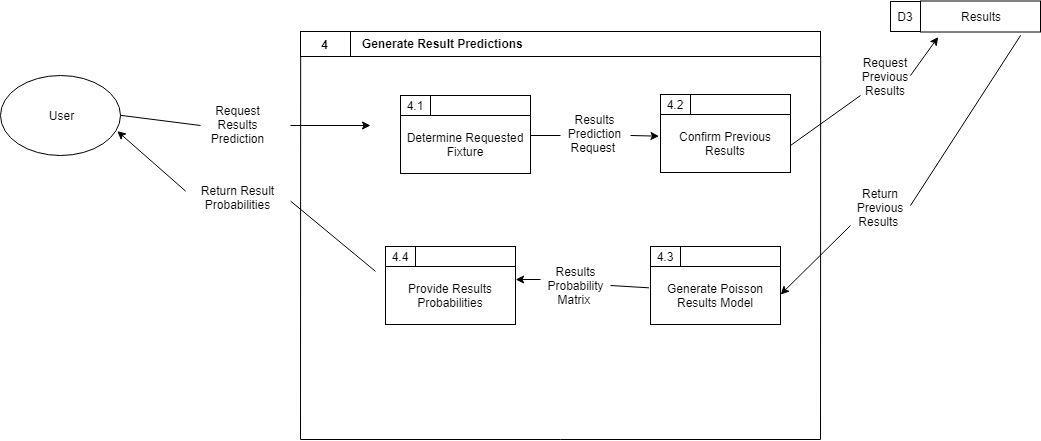

The diagram above was exported from draw.io. Its source (the exported page's mxGraphModel, read from the mxfile embedded in the PNG):
<mxGraphModel dx="959" dy="1056" grid="1" gridSize="10" guides="1" tooltips="1" connect="1" arrows="1" fold="1" page="1" pageScale="1" pageWidth="1100" pageHeight="850" math="0" shadow="0">
  <root>
    <mxCell id="0" />
    <mxCell id="1" parent="0" />
    <mxCell id="53a810e76524c601-3" value="&lt;b&gt;4&lt;/b&gt;" style="rounded=0;whiteSpace=wrap;html=1;" parent="1" vertex="1">
      <mxGeometry x="300" y="266" width="50" height="25" as="geometry" />
    </mxCell>
    <mxCell id="53a810e76524c601-4" value="&lt;div style=&quot;text-align: left&quot;&gt;&lt;br&gt;&lt;/div&gt;" style="rounded=0;whiteSpace=wrap;html=1;" parent="1" vertex="1">
      <mxGeometry x="350" y="266" width="470" height="25" as="geometry" />
    </mxCell>
    <mxCell id="53a810e76524c601-8" value="&lt;b&gt;Generate Result Predictions&lt;/b&gt;" style="text;html=1;resizable=0;points=[];autosize=1;align=left;verticalAlign=top;spacingTop=-4;" parent="1" vertex="1">
      <mxGeometry x="360" y="269" width="180" height="20" as="geometry" />
    </mxCell>
    <mxCell id="53a810e76524c601-9" value="User" style="ellipse;whiteSpace=wrap;html=1;" parent="1" vertex="1">
      <mxGeometry y="310" width="120" height="80" as="geometry" />
    </mxCell>
    <mxCell id="53a810e76524c601-19" value="" style="endArrow=none;html=1;exitX=1;exitY=0.5;" parent="1" source="53a810e76524c601-9" edge="1">
      <mxGeometry width="50" height="50" relative="1" as="geometry">
        <mxPoint x="140" y="400" as="sourcePoint" />
        <mxPoint x="200" y="360" as="targetPoint" />
      </mxGeometry>
    </mxCell>
    <mxCell id="53a810e76524c601-21" value="" style="endArrow=classic;html=1;exitX=1;exitY=0.5;" parent="1" edge="1">
      <mxGeometry width="50" height="50" relative="1" as="geometry">
        <mxPoint x="290" y="360" as="sourcePoint" />
        <mxPoint x="370" y="360" as="targetPoint" />
      </mxGeometry>
    </mxCell>
    <mxCell id="53a810e76524c601-43" value="Return Result Probabilities" style="text;html=1;strokeColor=none;fillColor=none;align=center;verticalAlign=middle;whiteSpace=wrap;rounded=0;" parent="1" vertex="1">
      <mxGeometry x="185" y="421" width="105" height="20" as="geometry" />
    </mxCell>
    <mxCell id="53a810e76524c601-44" value="" style="endArrow=none;html=1;entryX=1;entryY=0.75;exitX=0;exitY=0.5;" parent="1" target="53a810e76524c601-43" edge="1">
      <mxGeometry width="50" height="50" relative="1" as="geometry">
        <mxPoint x="375" y="505.8571428571429" as="sourcePoint" />
        <mxPoint x="360" y="464" as="targetPoint" />
      </mxGeometry>
    </mxCell>
    <mxCell id="53a810e76524c601-45" value="" style="endArrow=classic;html=1;entryX=0.975;entryY=0.694;entryPerimeter=0;exitX=0;exitY=0.25;" parent="1" source="53a810e76524c601-43" target="53a810e76524c601-9" edge="1">
      <mxGeometry width="50" height="50" relative="1" as="geometry">
        <mxPoint x="130" y="434" as="sourcePoint" />
        <mxPoint x="180" y="384" as="targetPoint" />
      </mxGeometry>
    </mxCell>
    <mxCell id="53a810e76524c601-47" value="" style="endArrow=none;html=1;entryX=0.007;entryY=0.98;entryPerimeter=0;" parent="1" target="53a810e76524c601-3" edge="1">
      <mxGeometry width="50" height="50" relative="1" as="geometry">
        <mxPoint x="300" y="674" as="sourcePoint" />
        <mxPoint x="300" y="294" as="targetPoint" />
      </mxGeometry>
    </mxCell>
    <mxCell id="53a810e76524c601-48" value="" style="endArrow=none;html=1;entryX=1.001;entryY=0.98;entryPerimeter=0;" parent="1" target="53a810e76524c601-4" edge="1">
      <mxGeometry width="50" height="50" relative="1" as="geometry">
        <mxPoint x="820" y="674" as="sourcePoint" />
        <mxPoint x="840" y="324" as="targetPoint" />
      </mxGeometry>
    </mxCell>
    <mxCell id="53a810e76524c601-49" value="" style="endArrow=none;html=1;" parent="1" edge="1">
      <mxGeometry width="50" height="50" relative="1" as="geometry">
        <mxPoint x="300" y="674" as="sourcePoint" />
        <mxPoint x="820" y="674" as="targetPoint" />
      </mxGeometry>
    </mxCell>
    <mxCell id="ZwZhjU6pEVsVmQ5WiEjx-1" value="Request Results Prediction" style="text;html=1;strokeColor=none;fillColor=none;align=center;verticalAlign=middle;whiteSpace=wrap;rounded=0;" vertex="1" parent="1">
      <mxGeometry x="218" y="348" width="40" height="20" as="geometry" />
    </mxCell>
    <mxCell id="ZwZhjU6pEVsVmQ5WiEjx-2" value="Determine Requested Fixture" style="rounded=0;whiteSpace=wrap;html=1;" vertex="1" parent="1">
      <mxGeometry x="400" y="348" width="130" height="60" as="geometry" />
    </mxCell>
    <mxCell id="ZwZhjU6pEVsVmQ5WiEjx-3" value="4.1" style="rounded=0;whiteSpace=wrap;html=1;" vertex="1" parent="1">
      <mxGeometry x="400" y="330" width="30" height="20" as="geometry" />
    </mxCell>
    <mxCell id="ZwZhjU6pEVsVmQ5WiEjx-4" value="" style="rounded=0;whiteSpace=wrap;html=1;" vertex="1" parent="1">
      <mxGeometry x="430" y="330" width="100" height="20" as="geometry" />
    </mxCell>
    <mxCell id="ZwZhjU6pEVsVmQ5WiEjx-7" value="Confirm Previous Results" style="rounded=0;whiteSpace=wrap;html=1;" vertex="1" parent="1">
      <mxGeometry x="660" y="347" width="130" height="60" as="geometry" />
    </mxCell>
    <mxCell id="ZwZhjU6pEVsVmQ5WiEjx-8" value="4.2" style="rounded=0;whiteSpace=wrap;html=1;" vertex="1" parent="1">
      <mxGeometry x="660" y="329" width="30" height="20" as="geometry" />
    </mxCell>
    <mxCell id="ZwZhjU6pEVsVmQ5WiEjx-9" value="" style="rounded=0;whiteSpace=wrap;html=1;" vertex="1" parent="1">
      <mxGeometry x="690" y="329" width="100" height="20" as="geometry" />
    </mxCell>
    <mxCell id="ZwZhjU6pEVsVmQ5WiEjx-10" value="Results Prediction Request&amp;nbsp;" style="text;html=1;strokeColor=none;fillColor=none;align=center;verticalAlign=middle;whiteSpace=wrap;rounded=0;" vertex="1" parent="1">
      <mxGeometry x="575" y="357" width="40" height="20" as="geometry" />
    </mxCell>
    <mxCell id="ZwZhjU6pEVsVmQ5WiEjx-11" value="" style="endArrow=none;html=1;" edge="1" parent="1">
      <mxGeometry width="50" height="50" relative="1" as="geometry">
        <mxPoint x="530" y="370" as="sourcePoint" />
        <mxPoint x="560" y="370" as="targetPoint" />
      </mxGeometry>
    </mxCell>
    <mxCell id="ZwZhjU6pEVsVmQ5WiEjx-12" value="" style="endArrow=classic;html=1;entryX=-0.012;entryY=0.401;entryDx=0;entryDy=0;entryPerimeter=0;" edge="1" parent="1" target="ZwZhjU6pEVsVmQ5WiEjx-7">
      <mxGeometry width="50" height="50" relative="1" as="geometry">
        <mxPoint x="630" y="370" as="sourcePoint" />
        <mxPoint x="670" y="350" as="targetPoint" />
      </mxGeometry>
    </mxCell>
    <mxCell id="ZwZhjU6pEVsVmQ5WiEjx-13" value="Results" style="rounded=0;whiteSpace=wrap;html=1;" vertex="1" parent="1">
      <mxGeometry x="920" y="235.5" width="120" height="31" as="geometry" />
    </mxCell>
    <mxCell id="ZwZhjU6pEVsVmQ5WiEjx-14" value="D3" style="rounded=0;whiteSpace=wrap;html=1;" vertex="1" parent="1">
      <mxGeometry x="890" y="236" width="30" height="30" as="geometry" />
    </mxCell>
    <mxCell id="ZwZhjU6pEVsVmQ5WiEjx-15" value="Request Previous Results" style="text;html=1;strokeColor=none;fillColor=none;align=center;verticalAlign=middle;whiteSpace=wrap;rounded=0;" vertex="1" parent="1">
      <mxGeometry x="865" y="300" width="40" height="20" as="geometry" />
    </mxCell>
    <mxCell id="ZwZhjU6pEVsVmQ5WiEjx-16" value="" style="endArrow=none;html=1;" edge="1" parent="1">
      <mxGeometry width="50" height="50" relative="1" as="geometry">
        <mxPoint x="790" y="380" as="sourcePoint" />
        <mxPoint x="860" y="330" as="targetPoint" />
      </mxGeometry>
    </mxCell>
    <mxCell id="ZwZhjU6pEVsVmQ5WiEjx-17" value="" style="endArrow=classic;html=1;entryX=0.144;entryY=1.148;entryDx=0;entryDy=0;entryPerimeter=0;" edge="1" parent="1" target="ZwZhjU6pEVsVmQ5WiEjx-13">
      <mxGeometry width="50" height="50" relative="1" as="geometry">
        <mxPoint x="910" y="310" as="sourcePoint" />
        <mxPoint x="970" y="270" as="targetPoint" />
      </mxGeometry>
    </mxCell>
    <mxCell id="ZwZhjU6pEVsVmQ5WiEjx-18" value="Return Previous Results&amp;nbsp;" style="text;html=1;strokeColor=none;fillColor=none;align=center;verticalAlign=middle;whiteSpace=wrap;rounded=0;" vertex="1" parent="1">
      <mxGeometry x="860" y="431" width="40" height="20" as="geometry" />
    </mxCell>
    <mxCell id="ZwZhjU6pEVsVmQ5WiEjx-19" value="" style="endArrow=none;html=1;entryX=0.833;entryY=1.113;entryDx=0;entryDy=0;entryPerimeter=0;" edge="1" parent="1" target="ZwZhjU6pEVsVmQ5WiEjx-13">
      <mxGeometry width="50" height="50" relative="1" as="geometry">
        <mxPoint x="910" y="440" as="sourcePoint" />
        <mxPoint x="980" y="290" as="targetPoint" />
      </mxGeometry>
    </mxCell>
    <mxCell id="ZwZhjU6pEVsVmQ5WiEjx-20" value="Generate Poisson Results Model" style="rounded=0;whiteSpace=wrap;html=1;" vertex="1" parent="1">
      <mxGeometry x="650" y="499" width="130" height="60" as="geometry" />
    </mxCell>
    <mxCell id="ZwZhjU6pEVsVmQ5WiEjx-21" value="4.3" style="rounded=0;whiteSpace=wrap;html=1;" vertex="1" parent="1">
      <mxGeometry x="650" y="481" width="30" height="20" as="geometry" />
    </mxCell>
    <mxCell id="ZwZhjU6pEVsVmQ5WiEjx-22" value="" style="rounded=0;whiteSpace=wrap;html=1;" vertex="1" parent="1">
      <mxGeometry x="680" y="481" width="100" height="20" as="geometry" />
    </mxCell>
    <mxCell id="ZwZhjU6pEVsVmQ5WiEjx-23" value="" style="endArrow=classic;html=1;entryX=1;entryY=0.5;entryDx=0;entryDy=0;" edge="1" parent="1" target="ZwZhjU6pEVsVmQ5WiEjx-20">
      <mxGeometry width="50" height="50" relative="1" as="geometry">
        <mxPoint x="850" y="460" as="sourcePoint" />
        <mxPoint x="890" y="480" as="targetPoint" />
      </mxGeometry>
    </mxCell>
    <mxCell id="ZwZhjU6pEVsVmQ5WiEjx-24" value="Results Probability Matrix&amp;nbsp;" style="text;html=1;strokeColor=none;fillColor=none;align=center;verticalAlign=middle;whiteSpace=wrap;rounded=0;" vertex="1" parent="1">
      <mxGeometry x="555" y="509" width="40" height="20" as="geometry" />
    </mxCell>
    <mxCell id="ZwZhjU6pEVsVmQ5WiEjx-25" value="" style="endArrow=none;html=1;entryX=-0.012;entryY=0.389;entryDx=0;entryDy=0;entryPerimeter=0;" edge="1" parent="1" target="ZwZhjU6pEVsVmQ5WiEjx-20">
      <mxGeometry width="50" height="50" relative="1" as="geometry">
        <mxPoint x="610" y="520" as="sourcePoint" />
        <mxPoint x="640" y="500" as="targetPoint" />
      </mxGeometry>
    </mxCell>
    <mxCell id="ZwZhjU6pEVsVmQ5WiEjx-26" value="Provide Results Probabilities" style="rounded=0;whiteSpace=wrap;html=1;" vertex="1" parent="1">
      <mxGeometry x="385" y="499" width="130" height="60" as="geometry" />
    </mxCell>
    <mxCell id="ZwZhjU6pEVsVmQ5WiEjx-27" value="4.4" style="rounded=0;whiteSpace=wrap;html=1;" vertex="1" parent="1">
      <mxGeometry x="385" y="481" width="30" height="20" as="geometry" />
    </mxCell>
    <mxCell id="ZwZhjU6pEVsVmQ5WiEjx-28" value="" style="rounded=0;whiteSpace=wrap;html=1;" vertex="1" parent="1">
      <mxGeometry x="415" y="481" width="100" height="20" as="geometry" />
    </mxCell>
    <mxCell id="ZwZhjU6pEVsVmQ5WiEjx-30" value="" style="endArrow=classic;html=1;entryX=1;entryY=0.25;entryDx=0;entryDy=0;" edge="1" parent="1" target="ZwZhjU6pEVsVmQ5WiEjx-26">
      <mxGeometry width="50" height="50" relative="1" as="geometry">
        <mxPoint x="540" y="514" as="sourcePoint" />
        <mxPoint x="580" y="560" as="targetPoint" />
      </mxGeometry>
    </mxCell>
  </root>
</mxGraphModel>